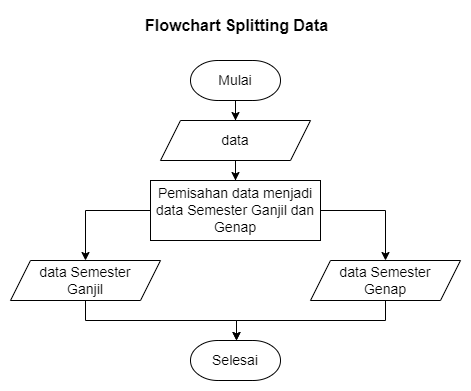

The diagram above was exported from draw.io. Its source (the exported page's mxGraphModel, read from the mxfile embedded in the PNG):
<mxGraphModel dx="298" dy="806" grid="1" gridSize="10" guides="1" tooltips="1" connect="1" arrows="1" fold="1" page="1" pageScale="1" pageWidth="850" pageHeight="1100" math="0" shadow="0">
  <root>
    <mxCell id="0" />
    <mxCell id="1" parent="0" />
    <mxCell id="e9QXYhnfHTrXNlA6pR4E-1" value="&lt;span style=&quot;font-style: normal;&quot;&gt;&lt;b&gt;&lt;span&gt;&lt;span style=&quot;font-size: 12pt; line-height: 107%;&quot;&gt;Flowchart&amp;nbsp;&lt;/span&gt;&lt;/span&gt;&lt;/b&gt;&lt;/span&gt;&lt;span style=&quot;font-size: 12pt; line-height: 107%; font-style: normal;&quot;&gt;&lt;b style=&quot;&quot;&gt;Splitting Data&lt;/b&gt;&lt;/span&gt;" style="text;html=1;align=center;verticalAlign=middle;resizable=0;points=[];autosize=1;strokeColor=none;fillColor=none;fontStyle=2" parent="1" vertex="1">
      <mxGeometry x="1170" y="50" width="210" height="30" as="geometry" />
    </mxCell>
    <mxCell id="e9QXYhnfHTrXNlA6pR4E-2" style="edgeStyle=orthogonalEdgeStyle;rounded=0;orthogonalLoop=1;jettySize=auto;html=1;fontFamily=Helvetica;fontSize=14;" parent="1" source="e9QXYhnfHTrXNlA6pR4E-3" target="e9QXYhnfHTrXNlA6pR4E-30" edge="1">
      <mxGeometry relative="1" as="geometry">
        <mxPoint x="1274" y="220" as="targetPoint" />
      </mxGeometry>
    </mxCell>
    <mxCell id="e9QXYhnfHTrXNlA6pR4E-3" value="&lt;font style=&quot;font-size: 14px;&quot;&gt;data&lt;/font&gt;" style="shape=parallelogram;perimeter=parallelogramPerimeter;whiteSpace=wrap;html=1;fixedSize=1;" parent="1" vertex="1">
      <mxGeometry x="1199" y="160" width="150" height="40" as="geometry" />
    </mxCell>
    <mxCell id="e9QXYhnfHTrXNlA6pR4E-33" style="edgeStyle=orthogonalEdgeStyle;rounded=0;orthogonalLoop=1;jettySize=auto;html=1;fontFamily=Helvetica;fontSize=14;" parent="1" source="e9QXYhnfHTrXNlA6pR4E-30" target="e9QXYhnfHTrXNlA6pR4E-32" edge="1">
      <mxGeometry relative="1" as="geometry">
        <Array as="points">
          <mxPoint x="1124" y="250" />
        </Array>
      </mxGeometry>
    </mxCell>
    <mxCell id="e9QXYhnfHTrXNlA6pR4E-35" style="edgeStyle=orthogonalEdgeStyle;rounded=0;orthogonalLoop=1;jettySize=auto;html=1;fontFamily=Helvetica;fontSize=14;" parent="1" source="e9QXYhnfHTrXNlA6pR4E-30" target="e9QXYhnfHTrXNlA6pR4E-31" edge="1">
      <mxGeometry relative="1" as="geometry">
        <Array as="points">
          <mxPoint x="1424" y="250" />
        </Array>
      </mxGeometry>
    </mxCell>
    <mxCell id="e9QXYhnfHTrXNlA6pR4E-30" value="Pemisahan data menjadi data Semester Ganjil dan Genap" style="rounded=0;whiteSpace=wrap;html=1;fontFamily=Helvetica;fontSize=14;" parent="1" vertex="1">
      <mxGeometry x="1189" y="220" width="170" height="60" as="geometry" />
    </mxCell>
    <mxCell id="e9QXYhnfHTrXNlA6pR4E-40" style="edgeStyle=orthogonalEdgeStyle;rounded=0;orthogonalLoop=1;jettySize=auto;html=1;fontFamily=Helvetica;fontSize=14;" parent="1" source="e9QXYhnfHTrXNlA6pR4E-31" edge="1">
      <mxGeometry relative="1" as="geometry">
        <Array as="points">
          <mxPoint x="1424" y="360" />
          <mxPoint x="1275" y="360" />
        </Array>
        <mxPoint x="1275" y="380" as="targetPoint" />
      </mxGeometry>
    </mxCell>
    <mxCell id="e9QXYhnfHTrXNlA6pR4E-31" value="&lt;font style=&quot;font-size: 14px;&quot;&gt;data Semester&lt;br&gt;Genap&lt;/font&gt;" style="shape=parallelogram;perimeter=parallelogramPerimeter;whiteSpace=wrap;html=1;fixedSize=1;" parent="1" vertex="1">
      <mxGeometry x="1349" y="300" width="150" height="40" as="geometry" />
    </mxCell>
    <mxCell id="e9QXYhnfHTrXNlA6pR4E-39" style="edgeStyle=orthogonalEdgeStyle;rounded=0;orthogonalLoop=1;jettySize=auto;html=1;fontFamily=Helvetica;fontSize=14;" parent="1" source="e9QXYhnfHTrXNlA6pR4E-32" edge="1">
      <mxGeometry relative="1" as="geometry">
        <Array as="points">
          <mxPoint x="1124" y="360" />
          <mxPoint x="1275" y="360" />
        </Array>
        <mxPoint x="1275" y="380" as="targetPoint" />
      </mxGeometry>
    </mxCell>
    <mxCell id="e9QXYhnfHTrXNlA6pR4E-32" value="&lt;font style=&quot;font-size: 14px;&quot;&gt;data Semester&lt;br&gt;Ganjil&lt;/font&gt;" style="shape=parallelogram;perimeter=parallelogramPerimeter;whiteSpace=wrap;html=1;fixedSize=1;" parent="1" vertex="1">
      <mxGeometry x="1049" y="300" width="150" height="40" as="geometry" />
    </mxCell>
    <mxCell id="eUe0d7sU7i7chmnYVhAJ-3" style="edgeStyle=orthogonalEdgeStyle;rounded=0;orthogonalLoop=1;jettySize=auto;html=1;fontSize=14;" edge="1" parent="1" source="eUe0d7sU7i7chmnYVhAJ-1" target="e9QXYhnfHTrXNlA6pR4E-3">
      <mxGeometry relative="1" as="geometry" />
    </mxCell>
    <mxCell id="eUe0d7sU7i7chmnYVhAJ-1" value="&lt;font style=&quot;font-size: 14px;&quot;&gt;Mulai&lt;/font&gt;" style="strokeWidth=1;html=1;shape=mxgraph.flowchart.terminator;whiteSpace=wrap;" vertex="1" parent="1">
      <mxGeometry x="1229" y="100" width="90" height="40" as="geometry" />
    </mxCell>
    <mxCell id="eUe0d7sU7i7chmnYVhAJ-2" value="&lt;font style=&quot;font-size: 14px;&quot;&gt;Selesai&lt;/font&gt;" style="strokeWidth=1;html=1;shape=mxgraph.flowchart.terminator;whiteSpace=wrap;" vertex="1" parent="1">
      <mxGeometry x="1229" y="380" width="90" height="40" as="geometry" />
    </mxCell>
  </root>
</mxGraphModel>